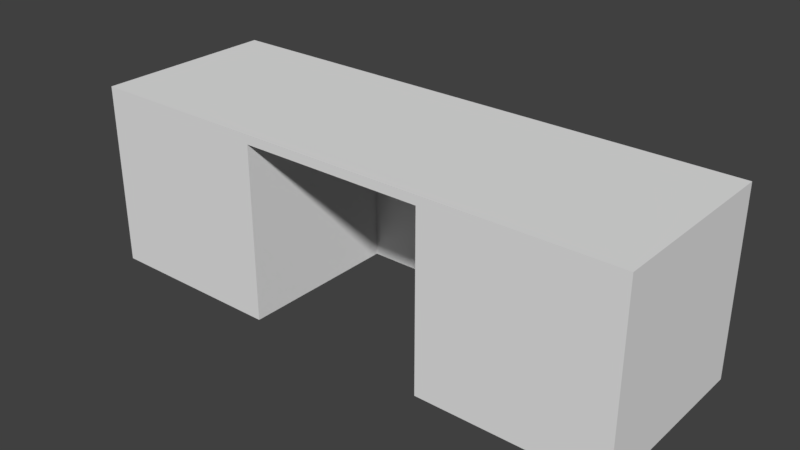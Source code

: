 # Source: HallWallBreakClosed_2x6x2.blend  (saved by Blender 2.79.0; exported with 4.5.12 LTS)
import bpy
from mathutils import Matrix  # noqa: F401  (used for matrix-valued properties, if any)

bpy.ops.wm.read_factory_settings(use_empty=True)
scene = bpy.context.scene
scene.name = 'Scene'

# ---- collections
col_collection_1 = bpy.data.collections.new('Collection 1'); scene.collection.children.link(col_collection_1)

# ---- materials (node trees are filled in below, after node groups)
mat_material = bpy.data.materials.new('Material')
mat_material.alpha_threshold = 0.0
mat_material.use_transparent_shadow = False
mat_material.roughness = 0.5
mat_material.line_color = (0.0, 0.0, 0.0, 1.0)

# ---- material node trees

# ---- world
world_world = bpy.data.worlds.new('World'); scene.world = world_world
world_world.color = (0.05088, 0.05088, 0.05088)
world_world.use_sun_shadow = False
world_world.sun_shadow_jitter_overblur = 0.0
world_world.cycles.sampling_method = 'MANUAL'

# ---- meshes
me_hallwallbreakclosed_2x6x2 = bpy.data.meshes.new('HallWallBreakClosed_2x6x2')
me_hallwallbreakclosed_2x6x2.from_pydata([(6.0, 8.742e-08, 2.0), (-2.662e-07, 8.742e-08, 2.0), (0.0, 0.0, 0.0), (6.0, 3.231e-14, 7.391e-07), (6.0, 2.0, 2.0), (-8.623e-07, 2.0, 2.0), (1.788e-07, 2.0, -3.258e-07), (6.0, 2.0, 3.537e-07), (4.0, 8.742e-08, 2.0), (4.0, 2.132e-14, 4.877e-07), (4.0, 2.0, 2.0), (4.0, 2.0, 1.227e-07), (2.0, 8.742e-08, 2.0), (2.0, 2.0, 2.0), (2.0, 2.0, -1.048e-07), (6.0, 1.9, 2.0), (-7.379e-07, 1.9, 2.0), (1.415e-07, 1.9, -2.717e-07), (6.0, 1.9, 4.202e-07), (4.0, 1.9, 1.85e-07), (4.0, 1.9, 2.0), (2.0, 1.9, 2.0), (2.0, 1.9, -4.672e-08), (2.0, 1.049e-14, 2.401e-07), (4.0, 1.9, 0.2), (4.0, 2.991e-08, 0.2), (2.0, 1.9, 0.2), (2.0, 2.991e-08, 0.2)], [], [(12, 1, 2, 23), (13, 14, 6, 5), (21, 13, 5, 16), (16, 5, 6, 17), (19, 11, 7, 18), (15, 0, 3, 18), (22, 14, 11, 19), (15, 4, 10, 20), (4, 7, 11, 10), (0, 8, 9, 3), (17, 6, 14, 22), (20, 10, 13, 21), (10, 11, 14, 13), (22, 21, 12, 23), (20, 21, 22, 19), (2, 17, 22, 23), (0, 15, 20, 8), (19, 9, 8, 20), (4, 15, 18, 7), (9, 19, 18, 3), (1, 16, 17, 2), (12, 21, 16, 1), (22, 26, 24, 19), (26, 27, 25, 24), (19, 24, 25, 9), (9, 25, 27, 23), (23, 27, 26, 22), (22, 19, 9, 23)])
me_hallwallbreakclosed_2x6x2.materials.append(mat_material)
me_hallwallbreakclosed_2x6x2.use_remesh_preserve_volume = False
me_hallwallbreakclosed_2x6x2.use_remesh_preserve_attributes = False
me_hallwallbreakclosed_2x6x2.use_mirror_vertex_groups = False
me_hallwallbreakclosed_2x6x2.update()

# ---- objects
ob_hallwallbreakclosed_2x6x2 = bpy.data.objects.new('HallWallBreakClosed_2x6x2', me_hallwallbreakclosed_2x6x2)

# ---- transforms, parenting, visibility, modifiers, constraints
ob_hallwallbreakclosed_2x6x2.location = (-1.192e-07, 1.788e-07, 0.0)
ob_hallwallbreakclosed_2x6x2.rotation_euler = (1.571, 0.0, 0.0)
ob_hallwallbreakclosed_2x6x2.lock_rotations_4d = False
ob_hallwallbreakclosed_2x6x2.empty_display_type = 'ARROWS'
ob_hallwallbreakclosed_2x6x2.lineart.crease_threshold = 0.0

# ---- collection membership
col_collection_1.objects.link(ob_hallwallbreakclosed_2x6x2)

# ---- scene / render settings (as saved in the file)
scene.frame_start = 1; scene.frame_end = 250; scene.frame_set(79)
scene.render.engine = 'BLENDER_EEVEE_NEXT'
scene.render.resolution_percentage = 50
scene.render.dither_intensity = 0.0
scene.cycles.use_denoising = False
scene.cycles.samples = 128
scene.cycles.sampling_pattern = 'TABULATED_SOBOL'
scene.cycles.use_adaptive_sampling = False
scene.cycles.use_light_tree = False
scene.cycles.blur_glossy = 0.0
scene.cycles.sample_clamp_indirect = 0.0
scene.view_settings.view_transform = 'Standard'
bpy.context.view_layer.update()

# ---- added for rendering (the .blend has no active camera and no usable light): camera, sun
cam_auto = bpy.data.cameras.new('AutoCamera')
cam_auto.lens = 50.0
cam_auto.sensor_width = 36.0
cam_auto.clip_end = 1000.0
ob_auto_camera = bpy.data.objects.new('AutoCamera', cam_auto)
scene.collection.objects.link(ob_auto_camera)
ob_auto_camera.location = (9.13725, -8.3647, 5.9098)
ob_auto_camera.rotation_euler = (1.09748, -7.21219e-08, 0.694738)
scene.camera = ob_auto_camera
light_auto_sun = bpy.data.lights.new('AutoSun', 'SUN')
light_auto_sun.energy = 3.0
light_auto_sun.angle = 0.0523599
ob_auto_sun = bpy.data.objects.new('AutoSun', light_auto_sun)
scene.collection.objects.link(ob_auto_sun)
ob_auto_sun.rotation_euler = (0.872665, 0.174533, 0.523599)
bpy.context.view_layer.update()
